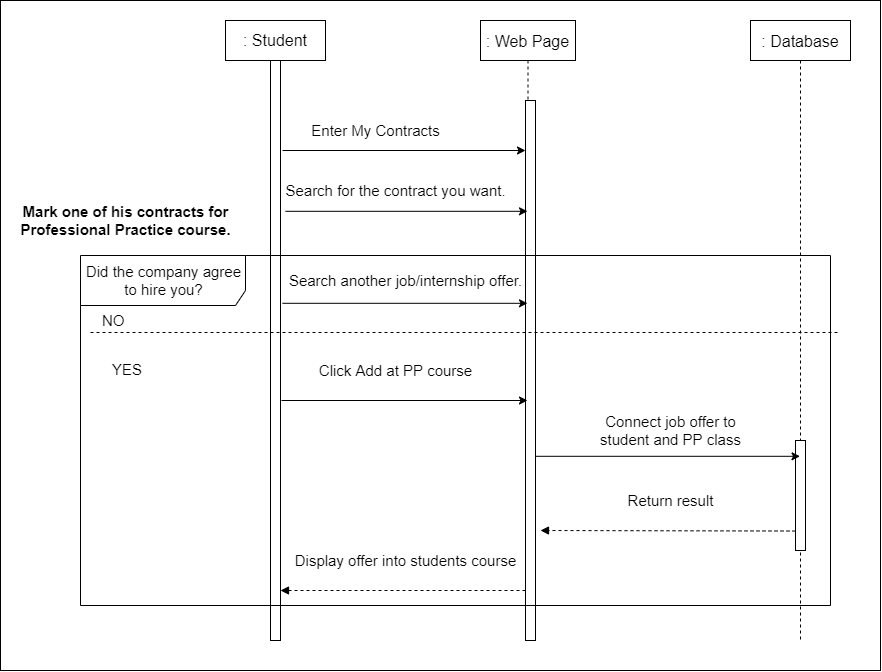

The diagram above was exported from draw.io. Its source (the exported page's mxGraphModel, read from the mxfile embedded in the PNG):
<mxGraphModel dx="-87" dy="788" grid="1" gridSize="10" guides="1" tooltips="1" connect="1" arrows="1" fold="1" page="1" pageScale="1" pageWidth="827" pageHeight="1169" math="0" shadow="0">
  <root>
    <mxCell id="0" />
    <mxCell id="1" parent="0" />
    <mxCell id="BR44eqcLd2-3bP7v3cmP-343" value="" style="whiteSpace=wrap;html=1;fontSize=15;" vertex="1" parent="1">
      <mxGeometry x="1010" y="510" width="880" height="670" as="geometry" />
    </mxCell>
    <mxCell id="BR44eqcLd2-3bP7v3cmP-344" value=": Web Page" style="shape=umlLifeline;perimeter=lifelinePerimeter;container=1;collapsible=0;recursiveResize=0;rounded=0;shadow=0;strokeWidth=1;fontSize=16;" vertex="1" parent="1">
      <mxGeometry x="1490" y="530" width="95" height="620" as="geometry" />
    </mxCell>
    <mxCell id="BR44eqcLd2-3bP7v3cmP-345" value="" style="points=[];perimeter=orthogonalPerimeter;rounded=0;shadow=0;strokeWidth=1;" vertex="1" parent="BR44eqcLd2-3bP7v3cmP-344">
      <mxGeometry x="45" y="80" width="10" height="540" as="geometry" />
    </mxCell>
    <mxCell id="BR44eqcLd2-3bP7v3cmP-346" value="" style="points=[];perimeter=orthogonalPerimeter;rounded=0;shadow=0;strokeWidth=1;" vertex="1" parent="1">
      <mxGeometry x="1280" y="570" width="10" height="580" as="geometry" />
    </mxCell>
    <mxCell id="BR44eqcLd2-3bP7v3cmP-347" value="Enter My Contracts" style="text;html=1;align=center;verticalAlign=middle;resizable=0;points=[];autosize=1;strokeColor=none;fillColor=none;fontSize=15;" vertex="1" parent="1">
      <mxGeometry x="1315" y="630" width="140" height="20" as="geometry" />
    </mxCell>
    <mxCell id="BR44eqcLd2-3bP7v3cmP-348" value=": Database" style="shape=umlLifeline;perimeter=lifelinePerimeter;container=1;collapsible=0;recursiveResize=0;rounded=0;shadow=0;strokeWidth=1;fontSize=16;" vertex="1" parent="1">
      <mxGeometry x="1760" y="530" width="100" height="620" as="geometry" />
    </mxCell>
    <mxCell id="BR44eqcLd2-3bP7v3cmP-349" value=": Student" style="rounded=0;whiteSpace=wrap;html=1;fontSize=16;" vertex="1" parent="1">
      <mxGeometry x="1235" y="530" width="100" height="40" as="geometry" />
    </mxCell>
    <mxCell id="BR44eqcLd2-3bP7v3cmP-350" value="&lt;b&gt;Mark one of his contracts for&lt;br&gt;Professional Practice course.&lt;/b&gt;" style="text;html=1;align=center;verticalAlign=middle;resizable=0;points=[];autosize=1;strokeColor=none;fillColor=none;fontSize=15;" vertex="1" parent="1">
      <mxGeometry x="1020" y="710" width="230" height="40" as="geometry" />
    </mxCell>
    <mxCell id="BR44eqcLd2-3bP7v3cmP-351" value="Search for the contract you want." style="text;html=1;align=center;verticalAlign=middle;resizable=0;points=[];autosize=1;strokeColor=none;fillColor=none;fontSize=15;" vertex="1" parent="1">
      <mxGeometry x="1285" y="690" width="240" height="20" as="geometry" />
    </mxCell>
    <mxCell id="BR44eqcLd2-3bP7v3cmP-352" value="Click Add at PP course" style="text;html=1;align=center;verticalAlign=middle;resizable=0;points=[];autosize=1;strokeColor=none;fillColor=none;fontSize=15;" vertex="1" parent="1">
      <mxGeometry x="1320" y="870" width="170" height="20" as="geometry" />
    </mxCell>
    <mxCell id="BR44eqcLd2-3bP7v3cmP-353" value="" style="points=[];perimeter=orthogonalPerimeter;rounded=0;shadow=0;strokeWidth=1;" vertex="1" parent="1">
      <mxGeometry x="1805" y="950" width="10" height="110" as="geometry" />
    </mxCell>
    <mxCell id="BR44eqcLd2-3bP7v3cmP-354" value="" style="endArrow=classic;html=1;rounded=0;fontSize=15;exitX=1.2;exitY=0.435;exitDx=0;exitDy=0;exitPerimeter=0;" edge="1" parent="1">
      <mxGeometry width="50" height="50" relative="1" as="geometry">
        <mxPoint x="1291.9999999999995" y="812.8000000000002" as="sourcePoint" />
        <mxPoint x="1536.9999999999995" y="812.8000000000002" as="targetPoint" />
      </mxGeometry>
    </mxCell>
    <mxCell id="BR44eqcLd2-3bP7v3cmP-355" value="Did the company agree&lt;br&gt;to hire you?" style="shape=umlFrame;tabWidth=110;tabHeight=30;tabPosition=left;html=1;boundedLbl=1;labelInHeader=1;width=165;height=50;fontSize=15;" vertex="1" parent="1">
      <mxGeometry x="1090" y="765" width="750" height="350" as="geometry" />
    </mxCell>
    <mxCell id="BR44eqcLd2-3bP7v3cmP-356" value="NO" style="text;fontSize=15;" vertex="1" parent="BR44eqcLd2-3bP7v3cmP-355">
      <mxGeometry width="100" height="20" relative="1" as="geometry">
        <mxPoint x="20" y="50" as="offset" />
      </mxGeometry>
    </mxCell>
    <mxCell id="BR44eqcLd2-3bP7v3cmP-357" value="YES" style="line;strokeWidth=1;dashed=1;labelPosition=center;verticalLabelPosition=bottom;align=left;verticalAlign=top;spacingLeft=20;spacingTop=15;fontSize=15;" vertex="1" parent="BR44eqcLd2-3bP7v3cmP-355">
      <mxGeometry x="10" y="70.00153846153843" width="750.0000000000001" height="14.000000000000002" as="geometry" />
    </mxCell>
    <mxCell id="BR44eqcLd2-3bP7v3cmP-358" value="Search another job/internship offer." style="text;html=1;align=center;verticalAlign=middle;resizable=0;points=[];autosize=1;strokeColor=none;fillColor=none;fontSize=15;" vertex="1" parent="1">
      <mxGeometry x="1290" y="780" width="250" height="20" as="geometry" />
    </mxCell>
    <mxCell id="BR44eqcLd2-3bP7v3cmP-359" value="" style="endArrow=classic;html=1;rounded=0;fontSize=15;" edge="1" parent="1">
      <mxGeometry width="50" height="50" relative="1" as="geometry">
        <mxPoint x="1291" y="910" as="sourcePoint" />
        <mxPoint x="1537.0000000000005" y="910" as="targetPoint" />
      </mxGeometry>
    </mxCell>
    <mxCell id="BR44eqcLd2-3bP7v3cmP-360" value="Connect job offer to&lt;br&gt;student and PP class" style="text;html=1;align=center;verticalAlign=middle;resizable=0;points=[];autosize=1;strokeColor=none;fillColor=none;fontSize=15;" vertex="1" parent="1">
      <mxGeometry x="1600" y="920" width="160" height="40" as="geometry" />
    </mxCell>
    <mxCell id="BR44eqcLd2-3bP7v3cmP-361" value="Return result" style="text;html=1;align=center;verticalAlign=middle;resizable=0;points=[];autosize=1;strokeColor=none;fillColor=none;fontSize=15;" vertex="1" parent="1">
      <mxGeometry x="1630" y="1000" width="100" height="20" as="geometry" />
    </mxCell>
    <mxCell id="BR44eqcLd2-3bP7v3cmP-362" value="Display offer into students course" style="text;html=1;align=center;verticalAlign=middle;resizable=0;points=[];autosize=1;strokeColor=none;fillColor=none;fontSize=15;" vertex="1" parent="1">
      <mxGeometry x="1295" y="1060" width="240" height="20" as="geometry" />
    </mxCell>
    <mxCell id="BR44eqcLd2-3bP7v3cmP-363" value="" style="endArrow=classic;html=1;rounded=0;fontSize=15;exitX=1;exitY=0.794;exitDx=0;exitDy=0;exitPerimeter=0;" edge="1" parent="1">
      <mxGeometry width="50" height="50" relative="1" as="geometry">
        <mxPoint x="1545" y="965.7999999999997" as="sourcePoint" />
        <mxPoint x="1809.5000000000005" y="965.7999999999997" as="targetPoint" />
      </mxGeometry>
    </mxCell>
    <mxCell id="BR44eqcLd2-3bP7v3cmP-364" value="" style="html=1;verticalAlign=bottom;labelBackgroundColor=none;endArrow=block;endFill=1;dashed=1;rounded=0;fontSize=15;exitX=0;exitY=0.823;exitDx=0;exitDy=0;exitPerimeter=0;" edge="1" parent="1" source="BR44eqcLd2-3bP7v3cmP-353">
      <mxGeometry width="160" relative="1" as="geometry">
        <mxPoint x="1813" y="562.8999999999999" as="sourcePoint" />
        <mxPoint x="1550" y="1040" as="targetPoint" />
      </mxGeometry>
    </mxCell>
    <mxCell id="BR44eqcLd2-3bP7v3cmP-365" value="" style="html=1;verticalAlign=bottom;labelBackgroundColor=none;endArrow=block;endFill=1;dashed=1;rounded=0;fontSize=15;" edge="1" parent="1">
      <mxGeometry width="160" relative="1" as="geometry">
        <mxPoint x="1535" y="1100" as="sourcePoint" />
        <mxPoint x="1290" y="1100" as="targetPoint" />
        <Array as="points">
          <mxPoint x="1440" y="1100" />
        </Array>
      </mxGeometry>
    </mxCell>
    <mxCell id="BR44eqcLd2-3bP7v3cmP-366" value="" style="endArrow=classic;html=1;rounded=0;fontSize=15;exitX=1.5;exitY=0.444;exitDx=0;exitDy=0;exitPerimeter=0;" edge="1" parent="1">
      <mxGeometry width="50" height="50" relative="1" as="geometry">
        <mxPoint x="1295" y="720.7999999999997" as="sourcePoint" />
        <mxPoint x="1537.0000000000005" y="720.7999999999997" as="targetPoint" />
      </mxGeometry>
    </mxCell>
    <mxCell id="BR44eqcLd2-3bP7v3cmP-367" value="" style="endArrow=classic;html=1;rounded=0;fontSize=15;exitX=1.4;exitY=0.069;exitDx=0;exitDy=0;exitPerimeter=0;" edge="1" parent="1">
      <mxGeometry width="50" height="50" relative="1" as="geometry">
        <mxPoint x="1292.0000000000005" y="660" as="sourcePoint" />
        <mxPoint x="1535.0000000000005" y="660" as="targetPoint" />
      </mxGeometry>
    </mxCell>
  </root>
</mxGraphModel>